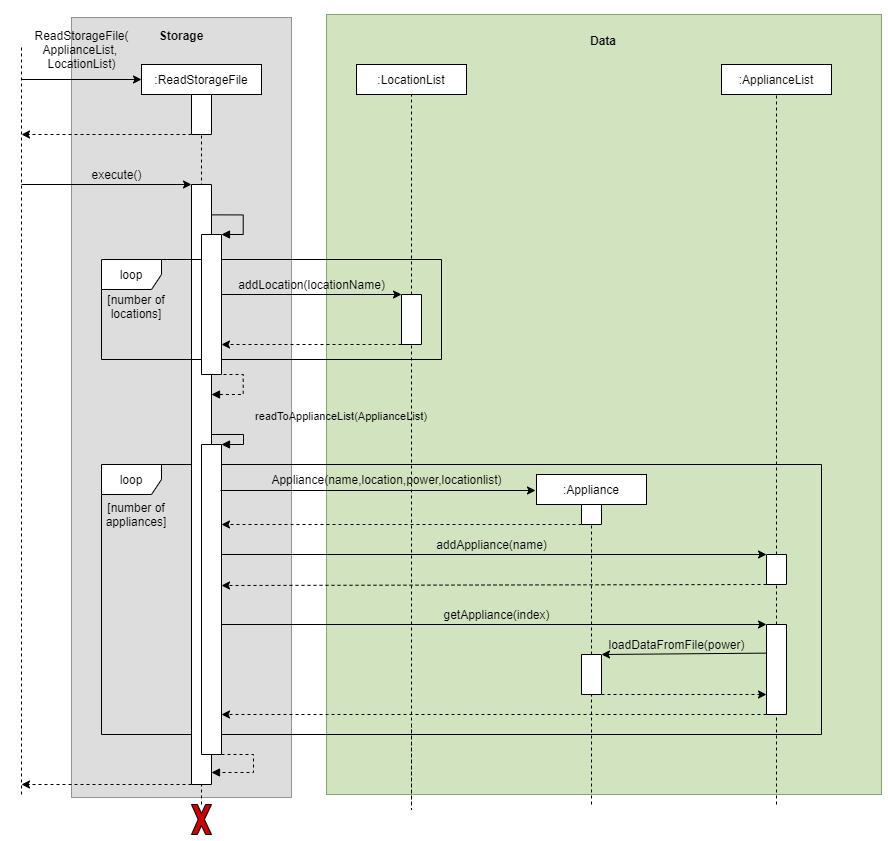

The diagram above was exported from draw.io. Its source (the exported page's mxGraphModel, read from the mxfile embedded in the PNG):
<mxGraphModel dx="1376" dy="1386" grid="1" gridSize="10" guides="1" tooltips="1" connect="1" arrows="1" fold="1" page="1" pageScale="1" pageWidth="850" pageHeight="1100" math="0" shadow="0">
  <root>
    <mxCell id="0" />
    <mxCell id="1" parent="0" />
    <mxCell id="2" value="" style="group" vertex="1" connectable="0" parent="1">
      <mxGeometry x="130" y="93" width="220" height="780.0000000000002" as="geometry" />
    </mxCell>
    <mxCell id="3" value="" style="rounded=0;whiteSpace=wrap;html=1;gradientColor=none;opacity=65;fillColor=none;" vertex="1" parent="2">
      <mxGeometry width="220.00000000000006" height="780.0000000000002" as="geometry" />
    </mxCell>
    <mxCell id="4" value="" style="group" vertex="1" connectable="0" parent="2">
      <mxGeometry width="220" height="780" as="geometry" />
    </mxCell>
    <mxCell id="5" value="" style="group;opacity=90;fillColor=#D9D9D9;container=0;" vertex="1" connectable="0" parent="4">
      <mxGeometry width="220" height="780" as="geometry" />
    </mxCell>
    <mxCell id="6" value="&lt;b&gt;Storage&lt;br&gt;&lt;/b&gt;" style="text;html=1;strokeColor=none;fillColor=none;align=center;verticalAlign=middle;whiteSpace=wrap;rounded=0;opacity=50;" vertex="1" parent="4">
      <mxGeometry x="75.98" y="10" width="68.03" height="16" as="geometry" />
    </mxCell>
    <mxCell id="7" value="" style="group;strokeColor=#36393d;fillColor=#B6D17C;opacity=65;" vertex="1" connectable="0" parent="1">
      <mxGeometry x="385" y="90" width="555" height="780" as="geometry" />
    </mxCell>
    <mxCell id="8" value="" style="group" vertex="1" connectable="0" parent="7">
      <mxGeometry width="555" height="779.9999999999998" as="geometry" />
    </mxCell>
    <mxCell id="9" value="" style="rounded=0;whiteSpace=wrap;html=1;fillColor=#d5e8d4;strokeColor=#82b366;opacity=50;" vertex="1" parent="8">
      <mxGeometry width="555" height="779.9999999999998" as="geometry" />
    </mxCell>
    <mxCell id="10" value="&lt;b&gt;Data&lt;/b&gt;" style="text;html=1;strokeColor=none;fillColor=none;align=center;verticalAlign=middle;whiteSpace=wrap;rounded=0;opacity=50;" vertex="1" parent="8">
      <mxGeometry x="217.5" y="12.999999999999998" width="120" height="25.999999999999996" as="geometry" />
    </mxCell>
    <mxCell id="11" value="&lt;font style=&quot;font-size: 11px&quot;&gt;readToApplianceList(ApplianceList)&lt;/font&gt;" style="text;html=1;strokeColor=none;fillColor=none;align=center;verticalAlign=middle;whiteSpace=wrap;rounded=0;" vertex="1" parent="8">
      <mxGeometry x="-5" y="389.99999999999994" width="40" height="21.08108108108108" as="geometry" />
    </mxCell>
    <mxCell id="12" value="loop" style="shape=umlFrame;whiteSpace=wrap;html=1;" vertex="1" parent="1">
      <mxGeometry x="160" y="540" width="720" height="270" as="geometry" />
    </mxCell>
    <mxCell id="13" value="" style="endArrow=none;dashed=1;html=1;entryX=1;entryY=0.5;entryDx=0;entryDy=0;" edge="1" source="29" target="57" parent="1">
      <mxGeometry width="50" height="50" relative="1" as="geometry">
        <mxPoint x="260" y="870" as="sourcePoint" />
        <mxPoint x="260" y="140" as="targetPoint" />
      </mxGeometry>
    </mxCell>
    <mxCell id="14" value="" style="endArrow=none;dashed=1;html=1;entryX=0.5;entryY=1;entryDx=0;entryDy=0;" edge="1" source="57" target="15" parent="1">
      <mxGeometry width="50" height="50" relative="1" as="geometry">
        <mxPoint x="260" y="800" as="sourcePoint" />
        <mxPoint x="470" y="390" as="targetPoint" />
      </mxGeometry>
    </mxCell>
    <mxCell id="15" value=":ReadStorageFile" style="rounded=0;whiteSpace=wrap;html=1;" vertex="1" parent="1">
      <mxGeometry x="200" y="140" width="120" height="30" as="geometry" />
    </mxCell>
    <mxCell id="16" value="" style="rounded=0;whiteSpace=wrap;html=1;direction=west;" vertex="1" parent="1">
      <mxGeometry x="250" y="260" width="20" height="600" as="geometry" />
    </mxCell>
    <mxCell id="17" value="" style="rounded=0;whiteSpace=wrap;html=1;direction=south;" vertex="1" parent="1">
      <mxGeometry x="260" y="520" width="20" height="310" as="geometry" />
    </mxCell>
    <mxCell id="18" value="" style="endArrow=classic;html=1;entryX=0;entryY=0.5;entryDx=0;entryDy=0;" edge="1" target="15" parent="1">
      <mxGeometry width="50" height="50" relative="1" as="geometry">
        <mxPoint x="80" y="154.99999999999977" as="sourcePoint" />
        <mxPoint x="200" y="130" as="targetPoint" />
      </mxGeometry>
    </mxCell>
    <mxCell id="19" value="" style="endArrow=classic;html=1;dashed=1;exitX=1;exitY=1;exitDx=0;exitDy=0;" edge="1" source="57" parent="1">
      <mxGeometry width="50" height="50" relative="1" as="geometry">
        <mxPoint x="245" y="210" as="sourcePoint" />
        <mxPoint x="80" y="209.99999999999977" as="targetPoint" />
      </mxGeometry>
    </mxCell>
    <mxCell id="20" value="" style="endArrow=none;dashed=1;html=1;" edge="1" parent="1">
      <mxGeometry width="50" height="50" relative="1" as="geometry">
        <mxPoint x="80" y="870" as="sourcePoint" />
        <mxPoint x="80" y="120.00000000000023" as="targetPoint" />
      </mxGeometry>
    </mxCell>
    <mxCell id="21" value="ReadStorageFile(&lt;br&gt;ApplianceList, &lt;br&gt;LocationList)" style="text;html=1;align=center;verticalAlign=middle;resizable=0;points=[];autosize=1;" vertex="1" parent="1">
      <mxGeometry x="85" y="100" width="110" height="50" as="geometry" />
    </mxCell>
    <mxCell id="22" value="" style="endArrow=classic;html=1;entryX=1;entryY=1;entryDx=0;entryDy=0;" edge="1" target="16" parent="1">
      <mxGeometry width="50" height="50" relative="1" as="geometry">
        <mxPoint x="80" y="259.9999999999998" as="sourcePoint" />
        <mxPoint x="250" y="308" as="targetPoint" />
      </mxGeometry>
    </mxCell>
    <mxCell id="23" value="execute()" style="text;html=1;align=center;verticalAlign=middle;resizable=0;points=[];autosize=1;" vertex="1" parent="1">
      <mxGeometry x="140" y="240" width="70" height="20" as="geometry" />
    </mxCell>
    <mxCell id="24" value="" style="endArrow=classic;html=1;exitX=1;exitY=0;exitDx=0;exitDy=0;dashed=1;" edge="1" source="16" parent="1">
      <mxGeometry width="50" height="50" relative="1" as="geometry">
        <mxPoint x="400" y="520" as="sourcePoint" />
        <mxPoint x="80" y="860" as="targetPoint" />
      </mxGeometry>
    </mxCell>
    <mxCell id="25" value="" style="endArrow=classic;html=1;" edge="1" parent="1">
      <mxGeometry width="50" height="50" relative="1" as="geometry">
        <mxPoint x="279" y="566" as="sourcePoint" />
        <mxPoint x="594.0000000000002" y="566" as="targetPoint" />
      </mxGeometry>
    </mxCell>
    <mxCell id="26" value=":LocationList" style="rounded=0;whiteSpace=wrap;html=1;" vertex="1" parent="1">
      <mxGeometry x="415" y="140" width="110" height="30" as="geometry" />
    </mxCell>
    <mxCell id="27" value=":Appliance" style="rounded=0;whiteSpace=wrap;html=1;" vertex="1" parent="1">
      <mxGeometry x="595" y="550" width="110" height="30" as="geometry" />
    </mxCell>
    <mxCell id="28" value="" style="endArrow=none;dashed=1;html=1;entryX=0.5;entryY=1;entryDx=0;entryDy=0;" edge="1" source="31" target="26" parent="1">
      <mxGeometry width="50" height="50" relative="1" as="geometry">
        <mxPoint x="470" y="800" as="sourcePoint" />
        <mxPoint x="500" y="390" as="targetPoint" />
      </mxGeometry>
    </mxCell>
    <mxCell id="29" value="" style="verticalLabelPosition=bottom;verticalAlign=top;html=1;shape=mxgraph.basic.x;fillColor=#CC0000;" vertex="1" parent="1">
      <mxGeometry x="250" y="880" width="20" height="30" as="geometry" />
    </mxCell>
    <mxCell id="30" value="" style="endArrow=none;dashed=1;html=1;" edge="1" parent="1">
      <mxGeometry width="50" height="50" relative="1" as="geometry">
        <mxPoint x="469.9999999999998" y="800" as="sourcePoint" />
        <mxPoint x="469.9999999999998" y="885" as="targetPoint" />
      </mxGeometry>
    </mxCell>
    <mxCell id="31" value="" style="rounded=0;whiteSpace=wrap;html=1;direction=south;" vertex="1" parent="1">
      <mxGeometry x="460" y="370" width="20" height="50" as="geometry" />
    </mxCell>
    <mxCell id="32" value="" style="endArrow=none;dashed=1;html=1;" edge="1" target="31" parent="1">
      <mxGeometry width="50" height="50" relative="1" as="geometry">
        <mxPoint x="469.9999999999998" y="880" as="sourcePoint" />
        <mxPoint x="470" y="140" as="targetPoint" />
      </mxGeometry>
    </mxCell>
    <mxCell id="33" value="" style="endArrow=classic;html=1;entryX=0;entryY=1;entryDx=0;entryDy=0;" edge="1" target="31" parent="1">
      <mxGeometry width="50" height="50" relative="1" as="geometry">
        <mxPoint x="279" y="369.9999999999998" as="sourcePoint" />
        <mxPoint x="450" y="370" as="targetPoint" />
      </mxGeometry>
    </mxCell>
    <mxCell id="34" value="addLocation(locationName)" style="text;html=1;align=center;verticalAlign=middle;resizable=0;points=[];autosize=1;" vertex="1" parent="1">
      <mxGeometry x="290" y="350" width="160" height="20" as="geometry" />
    </mxCell>
    <mxCell id="35" value="" style="endArrow=classic;html=1;exitX=1;exitY=1;exitDx=0;exitDy=0;dashed=1;" edge="1" source="31" parent="1">
      <mxGeometry width="50" height="50" relative="1" as="geometry">
        <mxPoint x="400" y="420" as="sourcePoint" />
        <mxPoint x="279.9999999999998" y="419.9999999999998" as="targetPoint" />
      </mxGeometry>
    </mxCell>
    <mxCell id="36" style="edgeStyle=orthogonalEdgeStyle;rounded=0;orthogonalLoop=1;jettySize=auto;html=1;exitX=0.5;exitY=1;exitDx=0;exitDy=0;dashed=1;" edge="1" parent="1">
      <mxGeometry relative="1" as="geometry">
        <mxPoint x="179.99999999999977" y="369.9999999999998" as="sourcePoint" />
        <mxPoint x="179.99999999999977" y="369.9999999999998" as="targetPoint" />
      </mxGeometry>
    </mxCell>
    <mxCell id="37" value="" style="rounded=0;whiteSpace=wrap;html=1;direction=south;" vertex="1" parent="1">
      <mxGeometry x="640" y="580" width="20" height="20" as="geometry" />
    </mxCell>
    <mxCell id="38" value="" style="endArrow=none;dashed=1;html=1;entryX=0.5;entryY=1;entryDx=0;entryDy=0;" edge="1" source="37" target="27" parent="1">
      <mxGeometry width="50" height="50" relative="1" as="geometry">
        <mxPoint x="670" y="800" as="sourcePoint" />
        <mxPoint x="450" y="370" as="targetPoint" />
      </mxGeometry>
    </mxCell>
    <mxCell id="39" value="" style="endArrow=none;dashed=1;html=1;entryX=1;entryY=0.5;entryDx=0;entryDy=0;" edge="1" source="50" target="37" parent="1">
      <mxGeometry width="50" height="50" relative="1" as="geometry">
        <mxPoint x="670" y="770" as="sourcePoint" />
        <mxPoint x="670" y="140" as="targetPoint" />
      </mxGeometry>
    </mxCell>
    <mxCell id="40" value=":ApplianceList" style="rounded=0;whiteSpace=wrap;html=1;" vertex="1" parent="1">
      <mxGeometry x="780" y="140" width="110" height="30" as="geometry" />
    </mxCell>
    <mxCell id="41" value="" style="endArrow=none;dashed=1;html=1;entryX=0.5;entryY=1;entryDx=0;entryDy=0;" edge="1" source="42" target="40" parent="1">
      <mxGeometry width="50" height="50" relative="1" as="geometry">
        <mxPoint x="835" y="800" as="sourcePoint" />
        <mxPoint x="450" y="470" as="targetPoint" />
      </mxGeometry>
    </mxCell>
    <mxCell id="42" value="" style="rounded=0;whiteSpace=wrap;html=1;direction=south;" vertex="1" parent="1">
      <mxGeometry x="825" y="630" width="20" height="30" as="geometry" />
    </mxCell>
    <mxCell id="43" value="" style="endArrow=none;dashed=1;html=1;entryX=1;entryY=0.5;entryDx=0;entryDy=0;" edge="1" source="47" target="42" parent="1">
      <mxGeometry width="50" height="50" relative="1" as="geometry">
        <mxPoint x="835" y="800" as="sourcePoint" />
        <mxPoint x="835" y="140" as="targetPoint" />
      </mxGeometry>
    </mxCell>
    <mxCell id="44" value="" style="endArrow=classic;html=1;entryX=0;entryY=1;entryDx=0;entryDy=0;" edge="1" target="42" parent="1">
      <mxGeometry width="50" height="50" relative="1" as="geometry">
        <mxPoint x="279.9999999999998" y="629.9999999999998" as="sourcePoint" />
        <mxPoint x="450" y="470" as="targetPoint" />
      </mxGeometry>
    </mxCell>
    <mxCell id="45" value="" style="endArrow=classic;html=1;exitX=1;exitY=1;exitDx=0;exitDy=0;dashed=1;" edge="1" source="42" parent="1">
      <mxGeometry width="50" height="50" relative="1" as="geometry">
        <mxPoint x="400" y="520" as="sourcePoint" />
        <mxPoint x="279.9999999999998" y="661" as="targetPoint" />
      </mxGeometry>
    </mxCell>
    <mxCell id="46" value="addAppliance(name)" style="text;html=1;align=center;verticalAlign=middle;resizable=0;points=[];autosize=1;" vertex="1" parent="1">
      <mxGeometry x="485" y="610" width="130" height="20" as="geometry" />
    </mxCell>
    <mxCell id="47" value="" style="rounded=0;whiteSpace=wrap;html=1;direction=south;" vertex="1" parent="1">
      <mxGeometry x="825" y="700" width="20" height="90" as="geometry" />
    </mxCell>
    <mxCell id="48" value="" style="endArrow=none;dashed=1;html=1;entryX=1;entryY=0.5;entryDx=0;entryDy=0;" edge="1" target="47" parent="1">
      <mxGeometry width="50" height="50" relative="1" as="geometry">
        <mxPoint x="835" y="880" as="sourcePoint" />
        <mxPoint x="835" y="670" as="targetPoint" />
      </mxGeometry>
    </mxCell>
    <mxCell id="49" value="" style="endArrow=classic;html=1;entryX=0;entryY=1;entryDx=0;entryDy=0;" edge="1" target="47" parent="1">
      <mxGeometry width="50" height="50" relative="1" as="geometry">
        <mxPoint x="279.9999999999998" y="700" as="sourcePoint" />
        <mxPoint x="450" y="470" as="targetPoint" />
      </mxGeometry>
    </mxCell>
    <mxCell id="50" value="" style="rounded=0;whiteSpace=wrap;html=1;direction=south;" vertex="1" parent="1">
      <mxGeometry x="640" y="730" width="20" height="40" as="geometry" />
    </mxCell>
    <mxCell id="51" value="" style="endArrow=none;dashed=1;html=1;entryX=1;entryY=0.5;entryDx=0;entryDy=0;" edge="1" target="50" parent="1">
      <mxGeometry width="50" height="50" relative="1" as="geometry">
        <mxPoint x="649.9999999999998" y="880" as="sourcePoint" />
        <mxPoint x="650" y="595" as="targetPoint" />
      </mxGeometry>
    </mxCell>
    <mxCell id="52" value="" style="endArrow=classic;html=1;entryX=0;entryY=0;entryDx=0;entryDy=0;exitX=0.318;exitY=1;exitDx=0;exitDy=0;exitPerimeter=0;" edge="1" source="47" target="50" parent="1">
      <mxGeometry width="50" height="50" relative="1" as="geometry">
        <mxPoint x="824" y="760" as="sourcePoint" />
        <mxPoint x="450" y="470" as="targetPoint" />
      </mxGeometry>
    </mxCell>
    <mxCell id="53" value="" style="endArrow=classic;html=1;exitX=1;exitY=0;exitDx=0;exitDy=0;dashed=1;" edge="1" source="50" parent="1">
      <mxGeometry width="50" height="50" relative="1" as="geometry">
        <mxPoint x="400" y="520" as="sourcePoint" />
        <mxPoint x="825" y="770" as="targetPoint" />
      </mxGeometry>
    </mxCell>
    <mxCell id="54" value="" style="endArrow=classic;html=1;dashed=1;exitX=1;exitY=1;exitDx=0;exitDy=0;" edge="1" source="47" parent="1">
      <mxGeometry width="50" height="50" relative="1" as="geometry">
        <mxPoint x="400" y="520" as="sourcePoint" />
        <mxPoint x="279.9999999999998" y="790" as="targetPoint" />
      </mxGeometry>
    </mxCell>
    <mxCell id="55" value="getAppliance(index)" style="text;html=1;align=center;verticalAlign=middle;resizable=0;points=[];autosize=1;" vertex="1" parent="1">
      <mxGeometry x="495" y="680" width="120" height="20" as="geometry" />
    </mxCell>
    <mxCell id="56" value="loadDataFromFile(power)" style="text;html=1;align=center;verticalAlign=middle;resizable=0;points=[];autosize=1;" vertex="1" parent="1">
      <mxGeometry x="660" y="710" width="150" height="20" as="geometry" />
    </mxCell>
    <mxCell id="57" value="" style="rounded=0;whiteSpace=wrap;html=1;direction=south;" vertex="1" parent="1">
      <mxGeometry x="250" y="170" width="20" height="40" as="geometry" />
    </mxCell>
    <mxCell id="58" value="Appliance(name,location,power,locationlist)" style="text;html=1;align=center;verticalAlign=middle;resizable=0;points=[];autosize=1;" vertex="1" parent="1">
      <mxGeometry x="320" y="545" width="250" height="20" as="geometry" />
    </mxCell>
    <mxCell id="59" value="[number of appliances]" style="text;html=1;strokeColor=none;fillColor=none;align=center;verticalAlign=middle;whiteSpace=wrap;rounded=0;" vertex="1" parent="1">
      <mxGeometry x="160" y="580" width="70" height="20" as="geometry" />
    </mxCell>
    <mxCell id="60" value="[number of locations]" style="text;html=1;strokeColor=none;fillColor=none;align=center;verticalAlign=middle;whiteSpace=wrap;rounded=0;" vertex="1" parent="1">
      <mxGeometry x="160" y="370" width="70" height="25" as="geometry" />
    </mxCell>
    <mxCell id="61" value="" style="endArrow=classic;html=1;dashed=1;exitX=1;exitY=1;exitDx=0;exitDy=0;" edge="1" source="37" parent="1">
      <mxGeometry width="50" height="50" relative="1" as="geometry">
        <mxPoint x="690" y="540" as="sourcePoint" />
        <mxPoint x="279.9999999999998" y="599.9999999999998" as="targetPoint" />
      </mxGeometry>
    </mxCell>
    <mxCell id="62" value="loop" style="shape=umlFrame;whiteSpace=wrap;html=1;" vertex="1" parent="1">
      <mxGeometry x="160" y="335" width="340" height="100" as="geometry" />
    </mxCell>
    <mxCell id="63" value="" style="edgeStyle=orthogonalEdgeStyle;html=1;align=left;spacingLeft=2;endArrow=block;rounded=0;fontSize=10;fontColor=#000000;exitX=0.952;exitY=0.074;exitDx=0;exitDy=0;exitPerimeter=0;dashed=1;" edge="1" parent="1">
      <mxGeometry relative="1" as="geometry">
        <mxPoint x="270.0000000000002" y="449.9999999999998" as="sourcePoint" />
        <Array as="points">
          <mxPoint x="301.70000000000005" y="449.64" />
          <mxPoint x="301.70000000000005" y="469.64" />
        </Array>
        <mxPoint x="269.9999999999998" y="469.9999999999998" as="targetPoint" />
      </mxGeometry>
    </mxCell>
    <mxCell id="64" value="" style="edgeStyle=orthogonalEdgeStyle;html=1;align=left;spacingLeft=2;endArrow=block;rounded=0;fontSize=10;fontColor=#000000;exitX=0.952;exitY=0.074;exitDx=0;exitDy=0;exitPerimeter=0;" edge="1" parent="1">
      <mxGeometry relative="1" as="geometry">
        <mxPoint x="270.0000000000002" y="290.3600000000001" as="sourcePoint" />
        <Array as="points">
          <mxPoint x="301.70000000000005" y="290" />
          <mxPoint x="301.70000000000005" y="310" />
        </Array>
        <mxPoint x="279.9999999999998" y="309.9999999999998" as="targetPoint" />
      </mxGeometry>
    </mxCell>
    <mxCell id="65" value="" style="edgeStyle=orthogonalEdgeStyle;html=1;align=left;spacingLeft=2;endArrow=block;rounded=0;fontSize=10;fontColor=#000000;exitX=0.952;exitY=0.074;exitDx=0;exitDy=0;exitPerimeter=0;entryX=0;entryY=0;entryDx=0;entryDy=0;" edge="1" target="17" parent="1">
      <mxGeometry relative="1" as="geometry">
        <mxPoint x="270.0000000000002" y="509.9999999999998" as="sourcePoint" />
        <Array as="points">
          <mxPoint x="302" y="510" />
          <mxPoint x="302" y="520" />
        </Array>
        <mxPoint x="280" y="530" as="targetPoint" />
      </mxGeometry>
    </mxCell>
    <mxCell id="66" value="" style="edgeStyle=orthogonalEdgeStyle;html=1;align=left;spacingLeft=2;endArrow=block;rounded=0;fontSize=10;fontColor=#000000;exitX=0.952;exitY=0.074;exitDx=0;exitDy=0;exitPerimeter=0;dashed=1;" edge="1" parent="1">
      <mxGeometry relative="1" as="geometry">
        <mxPoint x="280.0000000000002" y="830" as="sourcePoint" />
        <Array as="points">
          <mxPoint x="312" y="830" />
          <mxPoint x="312" y="848" />
        </Array>
        <mxPoint x="269.9999999999998" y="848" as="targetPoint" />
      </mxGeometry>
    </mxCell>
    <mxCell id="67" value="" style="rounded=0;whiteSpace=wrap;html=1;direction=south;" vertex="1" parent="1">
      <mxGeometry x="260" y="310" width="20" height="140" as="geometry" />
    </mxCell>
  </root>
</mxGraphModel>